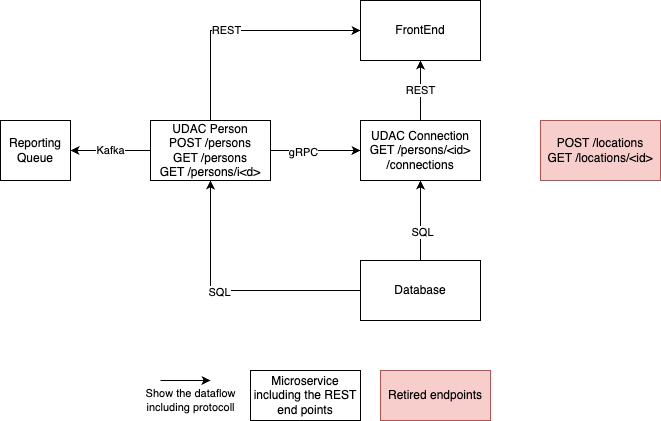

The diagram above was exported from draw.io. Its source (the exported page's mxGraphModel, read from the mxfile embedded in the PNG):
<mxGraphModel dx="2069" dy="769" grid="1" gridSize="10" guides="1" tooltips="1" connect="1" arrows="1" fold="1" page="1" pageScale="1" pageWidth="827" pageHeight="1169" math="0" shadow="0">
  <root>
    <mxCell id="0" />
    <mxCell id="1" parent="0" />
    <mxCell id="2BFE1XXHrbCSi-sgmXac-2" value="REST" style="edgeStyle=orthogonalEdgeStyle;rounded=0;orthogonalLoop=1;jettySize=auto;html=1;entryX=0;entryY=0.5;entryDx=0;entryDy=0;exitX=0.5;exitY=0;exitDx=0;exitDy=0;" parent="1" source="5esByKeART754nbWXgh_-1" target="5esByKeART754nbWXgh_-4" edge="1">
      <mxGeometry x="-0.12" relative="1" as="geometry">
        <mxPoint as="offset" />
      </mxGeometry>
    </mxCell>
    <mxCell id="2BFE1XXHrbCSi-sgmXac-8" style="edgeStyle=orthogonalEdgeStyle;rounded=0;orthogonalLoop=1;jettySize=auto;html=1;entryX=0;entryY=0.5;entryDx=0;entryDy=0;" parent="1" source="5esByKeART754nbWXgh_-1" target="5esByKeART754nbWXgh_-3" edge="1">
      <mxGeometry relative="1" as="geometry" />
    </mxCell>
    <mxCell id="2BFE1XXHrbCSi-sgmXac-13" value="gRPC" style="edgeLabel;html=1;align=center;verticalAlign=middle;resizable=0;points=[];" parent="2BFE1XXHrbCSi-sgmXac-8" vertex="1" connectable="0">
      <mxGeometry x="-0.2889" relative="1" as="geometry">
        <mxPoint y="1" as="offset" />
      </mxGeometry>
    </mxCell>
    <mxCell id="s-ZARHWnn6Jkq_c6i43e-2" value="Kafka" style="edgeStyle=orthogonalEdgeStyle;rounded=0;orthogonalLoop=1;jettySize=auto;html=1;" edge="1" parent="1" source="5esByKeART754nbWXgh_-1" target="s-ZARHWnn6Jkq_c6i43e-1">
      <mxGeometry relative="1" as="geometry" />
    </mxCell>
    <mxCell id="5esByKeART754nbWXgh_-1" value="UDAC Person&lt;div&gt;&lt;div&gt;POST /persons&lt;/div&gt;&lt;div&gt;GET /persons&lt;/div&gt;&lt;div&gt;GET /persons/i&amp;lt;d&amp;gt;&lt;/div&gt;&lt;/div&gt;" style="rounded=0;whiteSpace=wrap;html=1;" parent="1" vertex="1">
      <mxGeometry x="80" y="200" width="120" height="60" as="geometry" />
    </mxCell>
    <mxCell id="5esByKeART754nbWXgh_-2" value="&lt;div&gt;POST /locations&lt;/div&gt;&lt;div&gt;GET /locations/&amp;lt;id&amp;gt;&lt;/div&gt;" style="rounded=0;whiteSpace=wrap;html=1;fillColor=#f8cecc;strokeColor=#b85450;" parent="1" vertex="1">
      <mxGeometry x="470" y="200" width="120" height="60" as="geometry" />
    </mxCell>
    <mxCell id="5esByKeART754nbWXgh_-3" value="UDAC Connection&lt;div&gt;GET /persons/&amp;lt;id&amp;gt;&lt;/div&gt;&lt;div&gt;/connections&lt;/div&gt;" style="rounded=0;whiteSpace=wrap;html=1;" parent="1" vertex="1">
      <mxGeometry x="290" y="200" width="120" height="60" as="geometry" />
    </mxCell>
    <mxCell id="5esByKeART754nbWXgh_-4" value="FrontEnd" style="rounded=0;whiteSpace=wrap;html=1;" parent="1" vertex="1">
      <mxGeometry x="290" y="80" width="120" height="60" as="geometry" />
    </mxCell>
    <mxCell id="2BFE1XXHrbCSi-sgmXac-7" style="edgeStyle=orthogonalEdgeStyle;rounded=0;orthogonalLoop=1;jettySize=auto;html=1;entryX=0.5;entryY=1;entryDx=0;entryDy=0;" parent="1" source="5esByKeART754nbWXgh_-5" target="5esByKeART754nbWXgh_-3" edge="1">
      <mxGeometry relative="1" as="geometry" />
    </mxCell>
    <mxCell id="2BFE1XXHrbCSi-sgmXac-15" value="SQL" style="edgeLabel;html=1;align=center;verticalAlign=middle;resizable=0;points=[];" parent="2BFE1XXHrbCSi-sgmXac-7" vertex="1" connectable="0">
      <mxGeometry x="-0.2625" y="-1" relative="1" as="geometry">
        <mxPoint y="1" as="offset" />
      </mxGeometry>
    </mxCell>
    <mxCell id="2BFE1XXHrbCSi-sgmXac-10" style="edgeStyle=orthogonalEdgeStyle;rounded=0;orthogonalLoop=1;jettySize=auto;html=1;entryX=0.5;entryY=1;entryDx=0;entryDy=0;" parent="1" source="5esByKeART754nbWXgh_-5" target="5esByKeART754nbWXgh_-1" edge="1">
      <mxGeometry relative="1" as="geometry" />
    </mxCell>
    <mxCell id="2BFE1XXHrbCSi-sgmXac-14" value="SQL" style="edgeLabel;html=1;align=center;verticalAlign=middle;resizable=0;points=[];" parent="2BFE1XXHrbCSi-sgmXac-10" vertex="1" connectable="0">
      <mxGeometry x="0.0923" y="1" relative="1" as="geometry">
        <mxPoint as="offset" />
      </mxGeometry>
    </mxCell>
    <mxCell id="5esByKeART754nbWXgh_-5" value="Database" style="rounded=0;whiteSpace=wrap;html=1;" parent="1" vertex="1">
      <mxGeometry x="290" y="340" width="120" height="60" as="geometry" />
    </mxCell>
    <mxCell id="2BFE1XXHrbCSi-sgmXac-12" value="Show the dataflow&lt;div&gt;including protocoll&lt;/div&gt;" style="endArrow=classic;html=1;rounded=0;" parent="1" edge="1">
      <mxGeometry x="0.2" y="-20" width="50" height="50" relative="1" as="geometry">
        <mxPoint x="90" y="460" as="sourcePoint" />
        <mxPoint x="140" y="460" as="targetPoint" />
        <Array as="points" />
        <mxPoint as="offset" />
      </mxGeometry>
    </mxCell>
    <mxCell id="2BFE1XXHrbCSi-sgmXac-17" value="Microservice&lt;div&gt;including the REST end&amp;nbsp;&lt;span style=&quot;background-color: transparent; color: light-dark(rgb(0, 0, 0), rgb(255, 255, 255));&quot;&gt;points&lt;/span&gt;&lt;/div&gt;" style="rounded=0;whiteSpace=wrap;html=1;" parent="1" vertex="1">
      <mxGeometry x="180" y="450" width="110" height="50" as="geometry" />
    </mxCell>
    <mxCell id="2BFE1XXHrbCSi-sgmXac-18" value="&lt;div&gt;Retired endpoints&lt;/div&gt;" style="rounded=0;whiteSpace=wrap;html=1;fillColor=#f8cecc;strokeColor=#b85450;" parent="1" vertex="1">
      <mxGeometry x="310" y="450" width="110" height="50" as="geometry" />
    </mxCell>
    <mxCell id="2BFE1XXHrbCSi-sgmXac-20" value="REST" style="edgeStyle=orthogonalEdgeStyle;rounded=0;orthogonalLoop=1;jettySize=auto;html=1;entryX=0.5;entryY=1;entryDx=0;entryDy=0;" parent="1" source="5esByKeART754nbWXgh_-3" target="5esByKeART754nbWXgh_-4" edge="1">
      <mxGeometry relative="1" as="geometry">
        <mxPoint x="350" y="110" as="sourcePoint" />
      </mxGeometry>
    </mxCell>
    <mxCell id="s-ZARHWnn6Jkq_c6i43e-1" value="Reporting Queue" style="rounded=0;whiteSpace=wrap;html=1;" vertex="1" parent="1">
      <mxGeometry x="-70" y="200" width="70" height="60" as="geometry" />
    </mxCell>
  </root>
</mxGraphModel>